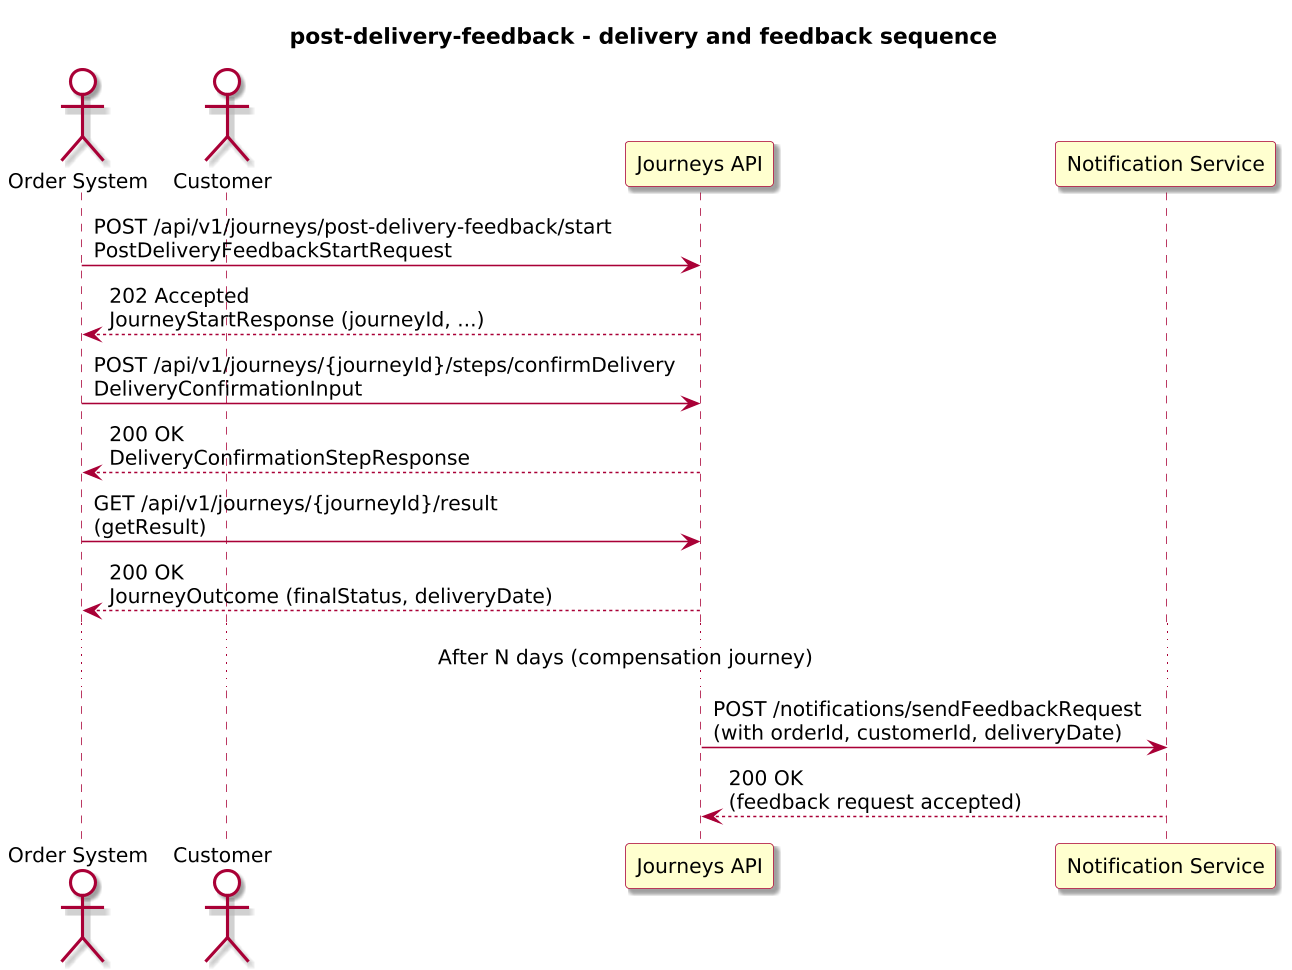

The diagram above was rendered by PlantUML. Its source (embedded in the PNG):
@startuml
!include journey-diagram-theme.puml
title post-delivery-feedback - delivery and feedback sequence

actor "Order System" as OrderSystem
actor "Customer" as Customer
participant "Journeys API" as Journeys
participant "Notification Service" as Notifications

OrderSystem -> Journeys: POST /api/v1/journeys/post-delivery-feedback/start\nPostDeliveryFeedbackStartRequest
Journeys --> OrderSystem: 202 Accepted\nJourneyStartResponse (journeyId, ...)

OrderSystem -> Journeys: POST /api/v1/journeys/{journeyId}/steps/confirmDelivery\nDeliveryConfirmationInput
Journeys --> OrderSystem: 200 OK\nDeliveryConfirmationStepResponse

OrderSystem -> Journeys: GET /api/v1/journeys/{journeyId}/result\n(getResult)
Journeys --> OrderSystem: 200 OK\nJourneyOutcome (finalStatus, deliveryDate)

... After N days (compensation journey) ...

Journeys -> Notifications: POST /notifications/sendFeedbackRequest\n(with orderId, customerId, deliveryDate)
Notifications --> Journeys: 200 OK\n(feedback request accepted)

@enduml